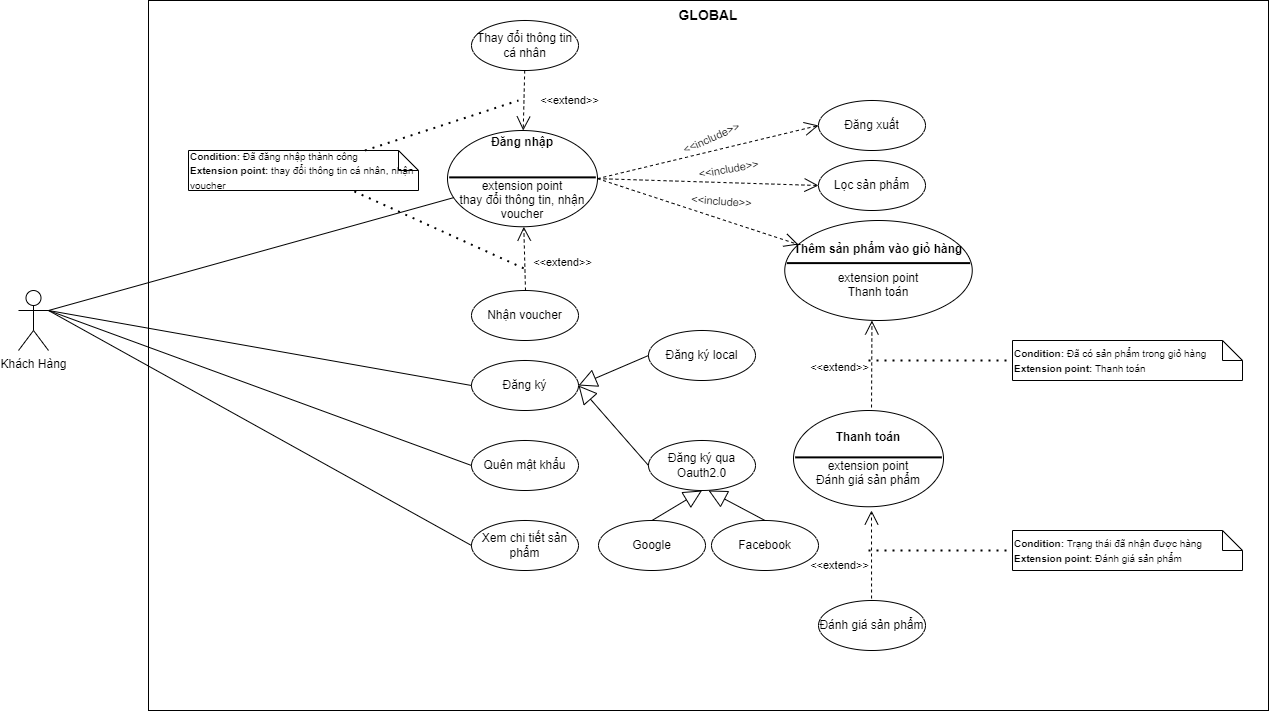

The diagram above was exported from draw.io. Its source (the exported page's mxGraphModel, read from the mxfile embedded in the PNG):
<mxGraphModel dx="2501" dy="925" grid="1" gridSize="10" guides="1" tooltips="1" connect="1" arrows="1" fold="1" page="1" pageScale="1" pageWidth="827" pageHeight="1169" math="0" shadow="0">
  <root>
    <mxCell id="0" />
    <mxCell id="1" parent="0" />
    <mxCell id="Yjv8hFWw7tvcYYU8cbv0-1" value="Khách Hàng" style="shape=umlActor;verticalLabelPosition=bottom;verticalAlign=top;html=1;" parent="1" vertex="1">
      <mxGeometry x="-170" y="340" width="30" height="60" as="geometry" />
    </mxCell>
    <mxCell id="Yjv8hFWw7tvcYYU8cbv0-6" value="&lt;span style=&quot;font-size: 14px;&quot;&gt;&lt;b&gt;GLOBAL&lt;/b&gt;&lt;/span&gt;" style="whiteSpace=wrap;html=1;verticalAlign=top;" parent="1" vertex="1">
      <mxGeometry x="-40" y="50" width="1120" height="710" as="geometry" />
    </mxCell>
    <mxCell id="Yjv8hFWw7tvcYYU8cbv0-11" value="" style="endArrow=none;html=1;rounded=0;exitX=1;exitY=0.3333333333333333;exitDx=0;exitDy=0;exitPerimeter=0;" parent="1" source="Yjv8hFWw7tvcYYU8cbv0-1" target="rmziRSMUpfC4X9o2qR0f-37" edge="1">
      <mxGeometry relative="1" as="geometry">
        <mxPoint x="150" y="460" as="sourcePoint" />
        <mxPoint x="283.00000000000114" y="275" as="targetPoint" />
      </mxGeometry>
    </mxCell>
    <mxCell id="Yjv8hFWw7tvcYYU8cbv0-12" value="Đăng ký&lt;span style=&quot;color: rgba(0, 0, 0, 0); font-family: monospace; font-size: 0px; text-align: start; text-wrap: nowrap;&quot;&gt;%3CmxGraphModel%3E%3Croot%3E%3CmxCell%20id%3D%220%22%2F%3E%3CmxCell%20id%3D%221%22%20parent%3D%220%22%2F%3E%3CmxCell%20id%3D%222%22%20value%3D%22%C4%90%C4%83ng%20nh%E1%BA%ADp%22%20style%3D%22ellipse%3BwhiteSpace%3Dwrap%3Bhtml%3D1%3B%22%20vertex%3D%221%22%20parent%3D%221%22%3E%3CmxGeometry%20x%3D%22343%22%20y%3D%22200%22%20width%3D%22107%22%20height%3D%2250%22%20as%3D%22geometry%22%2F%3E%3C%2FmxCell%3E%3C%2Froot%3E%3C%2FmxGraphModel%3E&lt;/span&gt;" style="ellipse;whiteSpace=wrap;html=1;" parent="1" vertex="1">
      <mxGeometry x="283" y="410" width="107" height="50" as="geometry" />
    </mxCell>
    <mxCell id="Yjv8hFWw7tvcYYU8cbv0-13" value="Đăng xuất" style="ellipse;whiteSpace=wrap;html=1;" parent="1" vertex="1">
      <mxGeometry x="630" y="150" width="107" height="50" as="geometry" />
    </mxCell>
    <mxCell id="Yjv8hFWw7tvcYYU8cbv0-14" value="Quên mật khẩu" style="ellipse;whiteSpace=wrap;html=1;" parent="1" vertex="1">
      <mxGeometry x="283" y="490" width="107" height="50" as="geometry" />
    </mxCell>
    <mxCell id="Yjv8hFWw7tvcYYU8cbv0-15" value="Lọc sản phẩm" style="ellipse;whiteSpace=wrap;html=1;" parent="1" vertex="1">
      <mxGeometry x="630" y="210" width="107" height="50" as="geometry" />
    </mxCell>
    <mxCell id="Yjv8hFWw7tvcYYU8cbv0-17" value="" style="endArrow=none;html=1;rounded=0;exitX=1;exitY=0.3333333333333333;exitDx=0;exitDy=0;exitPerimeter=0;entryX=0;entryY=0.5;entryDx=0;entryDy=0;" parent="1" source="Yjv8hFWw7tvcYYU8cbv0-1" target="Yjv8hFWw7tvcYYU8cbv0-12" edge="1">
      <mxGeometry relative="1" as="geometry">
        <mxPoint x="380" y="350" as="sourcePoint" />
        <mxPoint x="540" y="350" as="targetPoint" />
      </mxGeometry>
    </mxCell>
    <mxCell id="Yjv8hFWw7tvcYYU8cbv0-18" value="" style="endArrow=none;html=1;rounded=0;exitX=1;exitY=0.3333333333333333;exitDx=0;exitDy=0;exitPerimeter=0;entryX=0;entryY=0.5;entryDx=0;entryDy=0;" parent="1" source="Yjv8hFWw7tvcYYU8cbv0-1" target="Yjv8hFWw7tvcYYU8cbv0-14" edge="1">
      <mxGeometry relative="1" as="geometry">
        <mxPoint x="170" y="370" as="sourcePoint" />
        <mxPoint x="293" y="345" as="targetPoint" />
      </mxGeometry>
    </mxCell>
    <mxCell id="Yjv8hFWw7tvcYYU8cbv0-19" value="" style="endArrow=open;endSize=12;dashed=1;html=1;rounded=0;exitX=1;exitY=0.5;exitDx=0;exitDy=0;entryX=0;entryY=0.5;entryDx=0;entryDy=0;" parent="1" source="rmziRSMUpfC4X9o2qR0f-37" target="Yjv8hFWw7tvcYYU8cbv0-13" edge="1">
      <mxGeometry width="160" relative="1" as="geometry">
        <mxPoint x="389.99999999999886" y="275" as="sourcePoint" />
        <mxPoint x="540" y="350" as="targetPoint" />
      </mxGeometry>
    </mxCell>
    <mxCell id="Yjv8hFWw7tvcYYU8cbv0-20" value="&amp;lt;&amp;lt;include&amp;gt;&amp;gt;" style="edgeLabel;html=1;align=center;verticalAlign=middle;resizable=0;points=[];rotation=336;" parent="Yjv8hFWw7tvcYYU8cbv0-19" vertex="1" connectable="0">
      <mxGeometry x="-0.0527" y="4" relative="1" as="geometry">
        <mxPoint x="9" y="-11" as="offset" />
      </mxGeometry>
    </mxCell>
    <mxCell id="Yjv8hFWw7tvcYYU8cbv0-21" value="" style="endArrow=open;endSize=12;dashed=1;html=1;rounded=0;exitX=1;exitY=0.5;exitDx=0;exitDy=0;entryX=0;entryY=0.5;entryDx=0;entryDy=0;" parent="1" source="rmziRSMUpfC4X9o2qR0f-37" target="Yjv8hFWw7tvcYYU8cbv0-15" edge="1">
      <mxGeometry width="160" relative="1" as="geometry">
        <mxPoint x="389.99999999999886" y="275" as="sourcePoint" />
        <mxPoint x="510" y="215" as="targetPoint" />
      </mxGeometry>
    </mxCell>
    <mxCell id="Yjv8hFWw7tvcYYU8cbv0-22" value="&amp;lt;&amp;lt;include&amp;gt;&amp;gt;" style="edgeLabel;html=1;align=center;verticalAlign=middle;resizable=0;points=[];rotation=350;" parent="Yjv8hFWw7tvcYYU8cbv0-21" vertex="1" connectable="0">
      <mxGeometry x="-0.0527" y="4" relative="1" as="geometry">
        <mxPoint x="25" y="-9" as="offset" />
      </mxGeometry>
    </mxCell>
    <mxCell id="Yjv8hFWw7tvcYYU8cbv0-23" value="" style="endArrow=open;endSize=12;dashed=1;html=1;rounded=0;exitX=1;exitY=0.5;exitDx=0;exitDy=0;" parent="1" source="rmziRSMUpfC4X9o2qR0f-37" target="rmziRSMUpfC4X9o2qR0f-14" edge="1">
      <mxGeometry width="160" relative="1" as="geometry">
        <mxPoint x="389.99999999999886" y="275" as="sourcePoint" />
        <mxPoint x="570" y="310" as="targetPoint" />
      </mxGeometry>
    </mxCell>
    <mxCell id="Yjv8hFWw7tvcYYU8cbv0-24" value="&amp;lt;&amp;lt;include&amp;gt;&amp;gt;" style="edgeLabel;html=1;align=center;verticalAlign=middle;resizable=0;points=[];rotation=4;" parent="Yjv8hFWw7tvcYYU8cbv0-23" connectable="0" vertex="1">
      <mxGeometry x="-0.0527" y="4" relative="1" as="geometry">
        <mxPoint x="27" y="-5" as="offset" />
      </mxGeometry>
    </mxCell>
    <mxCell id="Yjv8hFWw7tvcYYU8cbv0-26" value="" style="endArrow=open;endSize=12;dashed=1;html=1;rounded=0;entryX=0.465;entryY=1;entryDx=0;entryDy=0;entryPerimeter=0;" parent="1" target="rmziRSMUpfC4X9o2qR0f-14" edge="1">
      <mxGeometry width="160" relative="1" as="geometry">
        <mxPoint x="683" y="463" as="sourcePoint" />
        <mxPoint x="683.5" y="389.9999999999999" as="targetPoint" />
      </mxGeometry>
    </mxCell>
    <mxCell id="Yjv8hFWw7tvcYYU8cbv0-27" value="&amp;lt;&amp;lt;extend&amp;gt;&amp;gt;" style="edgeLabel;html=1;align=center;verticalAlign=middle;resizable=0;points=[];rotation=0;" parent="Yjv8hFWw7tvcYYU8cbv0-26" vertex="1" connectable="0">
      <mxGeometry x="-0.0527" y="4" relative="1" as="geometry">
        <mxPoint x="-29" y="-2" as="offset" />
      </mxGeometry>
    </mxCell>
    <mxCell id="Yjv8hFWw7tvcYYU8cbv0-29" value="" style="endArrow=open;endSize=12;dashed=1;html=1;rounded=0;exitX=0.5;exitY=0;exitDx=0;exitDy=0;" parent="1" edge="1">
      <mxGeometry width="160" relative="1" as="geometry">
        <mxPoint x="683.07" y="660" as="sourcePoint" />
        <mxPoint x="683" y="560" as="targetPoint" />
      </mxGeometry>
    </mxCell>
    <mxCell id="Yjv8hFWw7tvcYYU8cbv0-30" value="&amp;lt;&amp;lt;extend&amp;gt;&amp;gt;" style="edgeLabel;html=1;align=center;verticalAlign=middle;resizable=0;points=[];rotation=0;" parent="Yjv8hFWw7tvcYYU8cbv0-29" vertex="1" connectable="0">
      <mxGeometry x="-0.0527" y="4" relative="1" as="geometry">
        <mxPoint x="-29" y="1" as="offset" />
      </mxGeometry>
    </mxCell>
    <mxCell id="Yjv8hFWw7tvcYYU8cbv0-31" value="Thay đổi thông tin cá nhân" style="ellipse;whiteSpace=wrap;html=1;" parent="1" vertex="1">
      <mxGeometry x="283" y="70" width="107" height="50" as="geometry" />
    </mxCell>
    <mxCell id="Yjv8hFWw7tvcYYU8cbv0-32" value="" style="endArrow=open;endSize=12;dashed=1;html=1;rounded=0;" parent="1" source="Yjv8hFWw7tvcYYU8cbv0-31" target="rmziRSMUpfC4X9o2qR0f-37" edge="1">
      <mxGeometry width="160" relative="1" as="geometry">
        <mxPoint x="337" y="100" as="sourcePoint" />
        <mxPoint x="337" y="150" as="targetPoint" />
      </mxGeometry>
    </mxCell>
    <mxCell id="Yjv8hFWw7tvcYYU8cbv0-33" value="&amp;lt;&amp;lt;extend&amp;gt;&amp;gt;" style="edgeLabel;html=1;align=center;verticalAlign=middle;resizable=0;points=[];rotation=0;" parent="Yjv8hFWw7tvcYYU8cbv0-32" vertex="1" connectable="0">
      <mxGeometry x="-0.0527" y="4" relative="1" as="geometry">
        <mxPoint x="41" y="1" as="offset" />
      </mxGeometry>
    </mxCell>
    <mxCell id="rmziRSMUpfC4X9o2qR0f-1" value="Đăng ký local" style="ellipse;whiteSpace=wrap;html=1;" parent="1" vertex="1">
      <mxGeometry x="460" y="380" width="107" height="50" as="geometry" />
    </mxCell>
    <mxCell id="rmziRSMUpfC4X9o2qR0f-2" value="Đăng ký qua Oauth2.0" style="ellipse;whiteSpace=wrap;html=1;" parent="1" vertex="1">
      <mxGeometry x="460" y="490" width="107" height="50" as="geometry" />
    </mxCell>
    <mxCell id="rmziRSMUpfC4X9o2qR0f-8" value="Nhận voucher" style="ellipse;whiteSpace=wrap;html=1;" parent="1" vertex="1">
      <mxGeometry x="283" y="340" width="107" height="50" as="geometry" />
    </mxCell>
    <mxCell id="rmziRSMUpfC4X9o2qR0f-9" value="" style="endArrow=open;endSize=12;dashed=1;html=1;rounded=0;" parent="1" target="rmziRSMUpfC4X9o2qR0f-37" edge="1">
      <mxGeometry width="160" relative="1" as="geometry">
        <mxPoint x="337" y="340" as="sourcePoint" />
        <mxPoint x="336.5" y="300" as="targetPoint" />
      </mxGeometry>
    </mxCell>
    <mxCell id="rmziRSMUpfC4X9o2qR0f-10" value="&amp;lt;&amp;lt;extend&amp;gt;&amp;gt;" style="edgeLabel;html=1;align=center;verticalAlign=middle;resizable=0;points=[];rotation=0;" parent="rmziRSMUpfC4X9o2qR0f-9" connectable="0" vertex="1">
      <mxGeometry x="-0.0527" y="4" relative="1" as="geometry">
        <mxPoint x="41" y="1" as="offset" />
      </mxGeometry>
    </mxCell>
    <mxCell id="rmziRSMUpfC4X9o2qR0f-11" value="Xem chi tiết sản phẩm" style="ellipse;whiteSpace=wrap;html=1;" parent="1" vertex="1">
      <mxGeometry x="283" y="570" width="107" height="50" as="geometry" />
    </mxCell>
    <mxCell id="rmziRSMUpfC4X9o2qR0f-12" value="" style="endArrow=none;html=1;rounded=0;exitX=1;exitY=0.3333333333333333;exitDx=0;exitDy=0;exitPerimeter=0;entryX=0;entryY=0.5;entryDx=0;entryDy=0;" parent="1" source="Yjv8hFWw7tvcYYU8cbv0-1" target="rmziRSMUpfC4X9o2qR0f-11" edge="1">
      <mxGeometry relative="1" as="geometry">
        <mxPoint x="120" y="440" as="sourcePoint" />
        <mxPoint x="293" y="425" as="targetPoint" />
      </mxGeometry>
    </mxCell>
    <mxCell id="rmziRSMUpfC4X9o2qR0f-13" value="" style="group" parent="1" connectable="0" vertex="1">
      <mxGeometry x="590" y="270" width="200" height="100" as="geometry" />
    </mxCell>
    <mxCell id="rmziRSMUpfC4X9o2qR0f-14" value="&lt;div&gt;&lt;b&gt;Thêm sản phẩm vào giỏ hàng&lt;/b&gt;&lt;/div&gt;&lt;div&gt;&lt;br&gt;&lt;/div&gt;&lt;div&gt;extension point&lt;/div&gt;&lt;div&gt;Thanh toán&lt;br&gt;&lt;/div&gt;" style="ellipse;whiteSpace=wrap;html=1;" parent="rmziRSMUpfC4X9o2qR0f-13" vertex="1">
      <mxGeometry x="6.25" width="187.5" height="100" as="geometry" />
    </mxCell>
    <mxCell id="rmziRSMUpfC4X9o2qR0f-15" value="" style="group" parent="rmziRSMUpfC4X9o2qR0f-13" connectable="0" vertex="1">
      <mxGeometry y="42.04545454545455" width="200" height="9.09090909090909" as="geometry" />
    </mxCell>
    <mxCell id="rmziRSMUpfC4X9o2qR0f-16" value="" style="line;strokeWidth=2;html=1;" parent="rmziRSMUpfC4X9o2qR0f-15" vertex="1">
      <mxGeometry x="8.333333333333336" width="183.33333333333331" height="1.1363636363636362" as="geometry" />
    </mxCell>
    <mxCell id="rmziRSMUpfC4X9o2qR0f-19" value="&lt;font style=&quot;font-size: 10px;&quot;&gt;&lt;b&gt;Condition:&lt;/b&gt;&amp;nbsp;Đã có sản phẩm trong giỏ hàng&lt;/font&gt;&lt;div&gt;&lt;span style=&quot;font-size: 10px;&quot;&gt;&lt;b&gt;Extension point:&lt;/b&gt;&amp;nbsp;Thanh toán&lt;/span&gt;&lt;/div&gt;" style="shape=note;size=20;whiteSpace=wrap;html=1;align=left;" parent="1" vertex="1">
      <mxGeometry x="824" y="390" width="230" height="40" as="geometry" />
    </mxCell>
    <mxCell id="rmziRSMUpfC4X9o2qR0f-20" value="" style="endArrow=none;dashed=1;html=1;dashPattern=1 3;strokeWidth=2;rounded=0;entryX=0;entryY=0.5;entryDx=0;entryDy=0;entryPerimeter=0;" parent="1" target="rmziRSMUpfC4X9o2qR0f-19" edge="1">
      <mxGeometry width="50" height="50" relative="1" as="geometry">
        <mxPoint x="680" y="410" as="sourcePoint" />
        <mxPoint x="707" y="473.75" as="targetPoint" />
      </mxGeometry>
    </mxCell>
    <mxCell id="rmziRSMUpfC4X9o2qR0f-28" value="" style="group" parent="1" connectable="0" vertex="1">
      <mxGeometry x="600" y="460" width="160" height="96.25" as="geometry" />
    </mxCell>
    <mxCell id="rmziRSMUpfC4X9o2qR0f-29" value="&lt;div&gt;&lt;b&gt;Thanh toán&lt;/b&gt;&lt;/div&gt;&lt;div&gt;&lt;br&gt;&lt;/div&gt;&lt;div&gt;extension point&lt;/div&gt;&lt;div&gt;Đánh giá sản phẩm&lt;/div&gt;" style="ellipse;whiteSpace=wrap;html=1;" parent="rmziRSMUpfC4X9o2qR0f-28" vertex="1">
      <mxGeometry x="5" width="150" height="96.25" as="geometry" />
    </mxCell>
    <mxCell id="rmziRSMUpfC4X9o2qR0f-30" value="" style="group" parent="rmziRSMUpfC4X9o2qR0f-28" connectable="0" vertex="1">
      <mxGeometry y="46.25" width="160" height="10" as="geometry" />
    </mxCell>
    <mxCell id="rmziRSMUpfC4X9o2qR0f-31" value="" style="line;strokeWidth=2;html=1;" parent="rmziRSMUpfC4X9o2qR0f-30" vertex="1">
      <mxGeometry x="6.666666666666668" width="146.66666666666666" height="1.25" as="geometry" />
    </mxCell>
    <mxCell id="rmziRSMUpfC4X9o2qR0f-32" value="&lt;font style=&quot;font-size: 10px;&quot;&gt;&lt;b&gt;Condition: &lt;/b&gt;Trạng thái đã nhận được hàng&lt;/font&gt;&lt;div&gt;&lt;span style=&quot;font-size: 10px;&quot;&gt;&lt;b&gt;Extension point:&lt;/b&gt;&amp;nbsp;Đánh giá sản phẩm&lt;/span&gt;&lt;span style=&quot;color: rgba(0, 0, 0, 0); font-family: monospace; font-size: 0px; text-wrap: nowrap; background-color: initial;&quot;&gt;%3CmxGraphModel%3E%3Croot%3E%3CmxCell%20id%3D%220%22%2F%3E%3CmxCell%20id%3D%221%22%20parent%3D%220%22%2F%3E%3CmxCell%20id%3D%222%22%20value%3D%22X%C3%A1c%20nh%E1%BA%ADn%20m%E1%BA%ADt%20kh%E1%BA%A9u%20m%E1%BB%9Bi%22%20style%3D%22ellipse%3BwhiteSpace%3Dwrap%3Bhtml%3D1%3B%22%20vertex%3D%221%22%20parent%3D%221%22%3E%3CmxGeometry%20x%3D%22456.5%22%20y%3D%22480%22%20width%3D%22107%22%20height%3D%2250%22%20as%3D%22geometry%22%2F%3E%3C%2FmxCell%3E%3C%2Froot%3E%3C%2FmxGraphModel%3E&lt;/span&gt;&lt;/div&gt;" style="shape=note;size=20;whiteSpace=wrap;html=1;align=left;" parent="1" vertex="1">
      <mxGeometry x="824" y="580" width="230" height="40" as="geometry" />
    </mxCell>
    <mxCell id="rmziRSMUpfC4X9o2qR0f-33" value="" style="endArrow=none;dashed=1;html=1;dashPattern=1 3;strokeWidth=2;rounded=0;entryX=0;entryY=0.5;entryDx=0;entryDy=0;entryPerimeter=0;" parent="1" target="rmziRSMUpfC4X9o2qR0f-32" edge="1">
      <mxGeometry width="50" height="50" relative="1" as="geometry">
        <mxPoint x="680" y="600" as="sourcePoint" />
        <mxPoint x="707" y="663.75" as="targetPoint" />
      </mxGeometry>
    </mxCell>
    <mxCell id="rmziRSMUpfC4X9o2qR0f-35" value="Đánh giá sản phẩm" style="ellipse;whiteSpace=wrap;html=1;" parent="1" vertex="1">
      <mxGeometry x="630" y="650" width="107" height="50" as="geometry" />
    </mxCell>
    <mxCell id="rmziRSMUpfC4X9o2qR0f-36" value="" style="group" parent="1" connectable="0" vertex="1">
      <mxGeometry x="254" y="180" width="160" height="96.25" as="geometry" />
    </mxCell>
    <mxCell id="rmziRSMUpfC4X9o2qR0f-37" value="&lt;div&gt;&lt;b&gt;Đăng nhập&lt;/b&gt;&lt;/div&gt;&lt;div&gt;&lt;b&gt;&lt;br&gt;&lt;/b&gt;&lt;/div&gt;&lt;div&gt;&lt;b&gt;&lt;br&gt;&lt;/b&gt;&lt;/div&gt;&lt;div&gt;extension point&lt;/div&gt;&lt;div&gt;thay đổi thông tin, nhận voucher&lt;/div&gt;" style="ellipse;whiteSpace=wrap;html=1;" parent="rmziRSMUpfC4X9o2qR0f-36" vertex="1">
      <mxGeometry x="5" width="150" height="96.25" as="geometry" />
    </mxCell>
    <mxCell id="rmziRSMUpfC4X9o2qR0f-38" value="" style="group" parent="rmziRSMUpfC4X9o2qR0f-36" connectable="0" vertex="1">
      <mxGeometry y="46.25" width="160" height="10" as="geometry" />
    </mxCell>
    <mxCell id="rmziRSMUpfC4X9o2qR0f-39" value="" style="line;strokeWidth=2;html=1;" parent="rmziRSMUpfC4X9o2qR0f-38" vertex="1">
      <mxGeometry x="6.666666666666668" width="146.66666666666666" height="1.25" as="geometry" />
    </mxCell>
    <mxCell id="rmziRSMUpfC4X9o2qR0f-40" value="&lt;font style=&quot;font-size: 10px;&quot;&gt;&lt;b&gt;Condition:&lt;/b&gt;&amp;nbsp;Đã đăng nhập thành công&lt;/font&gt;&lt;div&gt;&lt;span style=&quot;font-size: 10px;&quot;&gt;&lt;b&gt;Extension point:&lt;/b&gt;&amp;nbsp;thay đổi thông tin cá nhân, nhận voucher&lt;/span&gt;&lt;/div&gt;" style="shape=note;size=20;whiteSpace=wrap;html=1;align=left;" parent="1" vertex="1">
      <mxGeometry y="200" width="230" height="40" as="geometry" />
    </mxCell>
    <mxCell id="rmziRSMUpfC4X9o2qR0f-42" value="" style="endArrow=none;dashed=1;html=1;dashPattern=1 3;strokeWidth=2;rounded=0;" parent="1" source="rmziRSMUpfC4X9o2qR0f-40" edge="1">
      <mxGeometry width="50" height="50" relative="1" as="geometry">
        <mxPoint x="140" y="270" as="sourcePoint" />
        <mxPoint x="330" y="150" as="targetPoint" />
      </mxGeometry>
    </mxCell>
    <mxCell id="rmziRSMUpfC4X9o2qR0f-43" value="" style="endArrow=none;dashed=1;html=1;dashPattern=1 3;strokeWidth=2;rounded=0;exitX=0.721;exitY=1.023;exitDx=0;exitDy=0;exitPerimeter=0;" parent="1" source="rmziRSMUpfC4X9o2qR0f-40" edge="1">
      <mxGeometry width="50" height="50" relative="1" as="geometry">
        <mxPoint x="186" y="210" as="sourcePoint" />
        <mxPoint x="340" y="320" as="targetPoint" />
      </mxGeometry>
    </mxCell>
    <mxCell id="rmziRSMUpfC4X9o2qR0f-49" value="" style="endArrow=block;endSize=16;endFill=0;html=1;rounded=0;entryX=1;entryY=0.5;entryDx=0;entryDy=0;exitX=0;exitY=0.5;exitDx=0;exitDy=0;" parent="1" source="rmziRSMUpfC4X9o2qR0f-1" target="Yjv8hFWw7tvcYYU8cbv0-12" edge="1">
      <mxGeometry width="160" relative="1" as="geometry">
        <mxPoint x="330" y="470" as="sourcePoint" />
        <mxPoint x="490" y="470" as="targetPoint" />
      </mxGeometry>
    </mxCell>
    <mxCell id="rmziRSMUpfC4X9o2qR0f-50" value="" style="endArrow=block;endSize=16;endFill=0;html=1;rounded=0;entryX=1;entryY=0.5;entryDx=0;entryDy=0;exitX=0;exitY=0.5;exitDx=0;exitDy=0;" parent="1" source="rmziRSMUpfC4X9o2qR0f-2" target="Yjv8hFWw7tvcYYU8cbv0-12" edge="1">
      <mxGeometry width="160" relative="1" as="geometry">
        <mxPoint x="470" y="415" as="sourcePoint" />
        <mxPoint x="400" y="445" as="targetPoint" />
      </mxGeometry>
    </mxCell>
    <mxCell id="rmziRSMUpfC4X9o2qR0f-51" value="Google" style="ellipse;whiteSpace=wrap;html=1;" parent="1" vertex="1">
      <mxGeometry x="410" y="570" width="107" height="50" as="geometry" />
    </mxCell>
    <mxCell id="rmziRSMUpfC4X9o2qR0f-52" value="" style="endArrow=block;endSize=16;endFill=0;html=1;rounded=0;entryX=0.5;entryY=1;entryDx=0;entryDy=0;exitX=0.5;exitY=0;exitDx=0;exitDy=0;" parent="1" source="rmziRSMUpfC4X9o2qR0f-51" target="rmziRSMUpfC4X9o2qR0f-2" edge="1">
      <mxGeometry width="160" relative="1" as="geometry">
        <mxPoint x="420" y="495" as="sourcePoint" />
        <mxPoint x="340" y="515" as="targetPoint" />
      </mxGeometry>
    </mxCell>
    <mxCell id="rmziRSMUpfC4X9o2qR0f-53" value="Facebook" style="ellipse;whiteSpace=wrap;html=1;" parent="1" vertex="1">
      <mxGeometry x="523" y="570" width="107" height="50" as="geometry" />
    </mxCell>
    <mxCell id="rmziRSMUpfC4X9o2qR0f-54" value="" style="endArrow=block;endSize=16;endFill=0;html=1;rounded=0;exitX=0.5;exitY=0;exitDx=0;exitDy=0;" parent="1" source="rmziRSMUpfC4X9o2qR0f-53" edge="1">
      <mxGeometry width="160" relative="1" as="geometry">
        <mxPoint x="533" y="495" as="sourcePoint" />
        <mxPoint x="520" y="540" as="targetPoint" />
      </mxGeometry>
    </mxCell>
  </root>
</mxGraphModel>